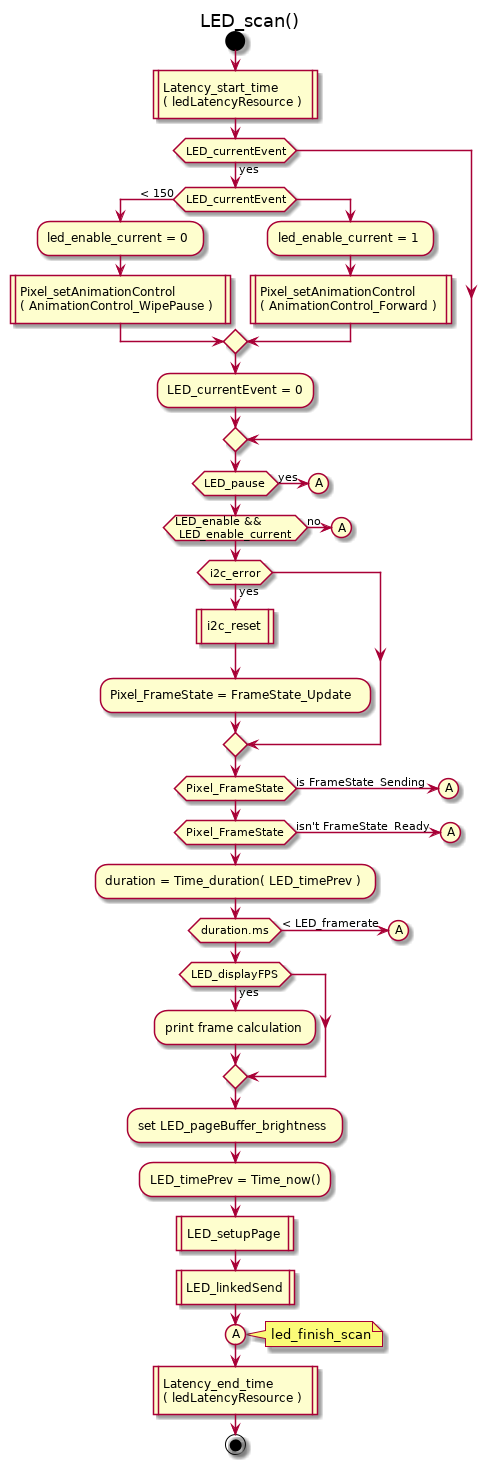

The diagram above was rendered by PlantUML. Its source (embedded in the PNG):
@startuml
title LED_scan()
start
:Latency_start_time\n( ledLatencyResource )|

if (LED_currentEvent) then (yes)
 if (LED_currentEvent) then (< 150)
  :led_enable_current = 0;
  :Pixel_setAnimationControl\n( AnimationControl_WipePause )|
 else
  :led_enable_current = 1;
  :Pixel_setAnimationControl\n( AnimationControl_Forward )|
 endif
 :LED_currentEvent = 0;
endif

if (LED_pause) then (yes)
 (A)
 detach
endif

if (LED_enable &&\n LED_enable_current ) then (no)
 (A)
 detach
endif

if (i2c_error) then (yes)
 :i2c_reset|
 :Pixel_FrameState = FrameState_Update;
endif

if (Pixel_FrameState) then (is FrameState_Sending)
 (A)
 detach
endif

if (Pixel_FrameState) then (isn't FrameState_Ready)
 (A)
 detach
endif

:duration = Time_duration( LED_timePrev );
if (duration.ms) then (< LED_framerate)
 (A)
 detach
endif

if (LED_displayFPS) then (yes)
 :print frame calculation;
endif

:set LED_pageBuffer_brightness;
:LED_timePrev = Time_now();
:LED_setupPage|
:LED_linkedSend|

(A)
note right
 led_finish_scan
end note
:Latency_end_time\n( ledLatencyResource )|
stop
@enduml